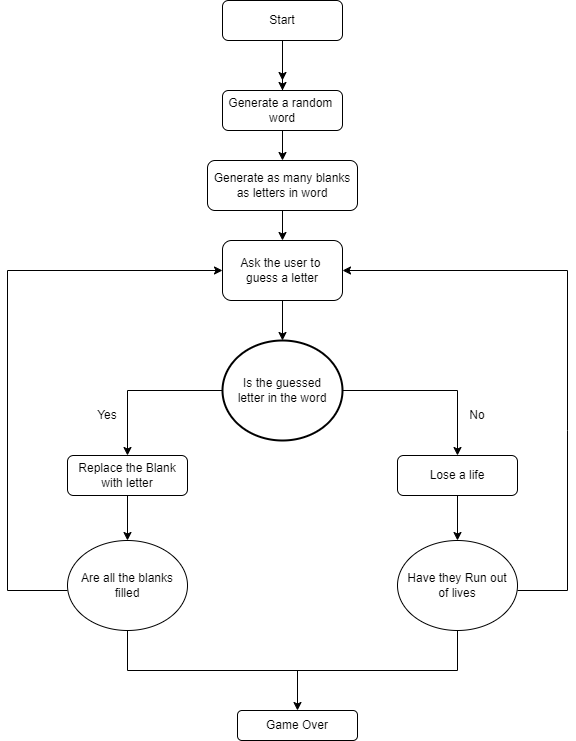

The diagram above was exported from draw.io. Its source (the exported page's mxGraphModel, read from the mxfile embedded in the PNG):
<mxGraphModel dx="1432" dy="779" grid="1" gridSize="10" guides="1" tooltips="1" connect="1" arrows="1" fold="1" page="1" pageScale="1" pageWidth="827" pageHeight="1169" math="0" shadow="0">
  <root>
    <mxCell id="WIyWlLk6GJQsqaUBKTNV-0" />
    <mxCell id="WIyWlLk6GJQsqaUBKTNV-1" parent="WIyWlLk6GJQsqaUBKTNV-0" />
    <mxCell id="WIyWlLk6GJQsqaUBKTNV-3" value="Start" style="rounded=1;whiteSpace=wrap;html=1;fontSize=12;glass=0;strokeWidth=1;shadow=0;" parent="WIyWlLk6GJQsqaUBKTNV-1" vertex="1">
      <mxGeometry x="335" y="90" width="120" height="40" as="geometry" />
    </mxCell>
    <mxCell id="gWYctVOfBYToKQUXRJ80-6" style="edgeStyle=orthogonalEdgeStyle;rounded=0;orthogonalLoop=1;jettySize=auto;html=1;exitX=0.75;exitY=1;exitDx=0;exitDy=0;" edge="1" parent="WIyWlLk6GJQsqaUBKTNV-1" source="gWYctVOfBYToKQUXRJ80-1">
      <mxGeometry relative="1" as="geometry">
        <mxPoint x="425" y="220" as="targetPoint" />
      </mxGeometry>
    </mxCell>
    <mxCell id="gWYctVOfBYToKQUXRJ80-7" style="edgeStyle=orthogonalEdgeStyle;rounded=0;orthogonalLoop=1;jettySize=auto;html=1;" edge="1" parent="WIyWlLk6GJQsqaUBKTNV-1" source="gWYctVOfBYToKQUXRJ80-1">
      <mxGeometry relative="1" as="geometry">
        <mxPoint x="395" y="170" as="targetPoint" />
      </mxGeometry>
    </mxCell>
    <mxCell id="gWYctVOfBYToKQUXRJ80-1" value="Generate a random&amp;nbsp;&lt;div&gt;word&lt;/div&gt;" style="rounded=1;whiteSpace=wrap;html=1;" vertex="1" parent="WIyWlLk6GJQsqaUBKTNV-1">
      <mxGeometry x="335" y="180" width="120" height="40" as="geometry" />
    </mxCell>
    <mxCell id="gWYctVOfBYToKQUXRJ80-3" value="Generate as many blanks as letters in word" style="rounded=1;whiteSpace=wrap;html=1;" vertex="1" parent="WIyWlLk6GJQsqaUBKTNV-1">
      <mxGeometry x="320" y="250" width="150" height="50" as="geometry" />
    </mxCell>
    <mxCell id="gWYctVOfBYToKQUXRJ80-4" value="" style="endArrow=classic;html=1;rounded=0;entryX=0.5;entryY=0;entryDx=0;entryDy=0;exitX=0.5;exitY=1;exitDx=0;exitDy=0;" edge="1" parent="WIyWlLk6GJQsqaUBKTNV-1" source="WIyWlLk6GJQsqaUBKTNV-3" target="gWYctVOfBYToKQUXRJ80-1">
      <mxGeometry width="50" height="50" relative="1" as="geometry">
        <mxPoint x="385" y="130" as="sourcePoint" />
        <mxPoint x="435" y="80" as="targetPoint" />
        <Array as="points">
          <mxPoint x="395" y="160" />
          <mxPoint x="395" y="150" />
        </Array>
      </mxGeometry>
    </mxCell>
    <mxCell id="gWYctVOfBYToKQUXRJ80-8" value="" style="endArrow=classic;html=1;rounded=0;entryX=0.5;entryY=0;entryDx=0;entryDy=0;exitX=0.5;exitY=1;exitDx=0;exitDy=0;" edge="1" parent="WIyWlLk6GJQsqaUBKTNV-1" source="gWYctVOfBYToKQUXRJ80-1">
      <mxGeometry width="50" height="50" relative="1" as="geometry">
        <mxPoint x="385" y="220" as="sourcePoint" />
        <mxPoint x="395" y="250" as="targetPoint" />
      </mxGeometry>
    </mxCell>
    <mxCell id="gWYctVOfBYToKQUXRJ80-10" value="Ask the user to&amp;nbsp; guess a letter" style="rounded=1;whiteSpace=wrap;html=1;" vertex="1" parent="WIyWlLk6GJQsqaUBKTNV-1">
      <mxGeometry x="335" y="330" width="120" height="60" as="geometry" />
    </mxCell>
    <mxCell id="gWYctVOfBYToKQUXRJ80-12" value="" style="endArrow=classic;html=1;rounded=0;" edge="1" parent="WIyWlLk6GJQsqaUBKTNV-1" target="gWYctVOfBYToKQUXRJ80-10">
      <mxGeometry width="50" height="50" relative="1" as="geometry">
        <mxPoint x="395" y="300" as="sourcePoint" />
        <mxPoint x="445" y="250" as="targetPoint" />
        <Array as="points" />
      </mxGeometry>
    </mxCell>
    <mxCell id="gWYctVOfBYToKQUXRJ80-13" value="" style="endArrow=classic;html=1;rounded=0;" edge="1" parent="WIyWlLk6GJQsqaUBKTNV-1">
      <mxGeometry width="50" height="50" relative="1" as="geometry">
        <mxPoint x="395" y="390" as="sourcePoint" />
        <mxPoint x="395" y="430" as="targetPoint" />
      </mxGeometry>
    </mxCell>
    <mxCell id="gWYctVOfBYToKQUXRJ80-15" value="Is the guessed&lt;div&gt;letter in the word&lt;/div&gt;" style="strokeWidth=2;html=1;shape=mxgraph.flowchart.start_2;whiteSpace=wrap;" vertex="1" parent="WIyWlLk6GJQsqaUBKTNV-1">
      <mxGeometry x="335" y="430" width="120" height="100" as="geometry" />
    </mxCell>
    <mxCell id="gWYctVOfBYToKQUXRJ80-27" value="" style="edgeStyle=orthogonalEdgeStyle;rounded=0;orthogonalLoop=1;jettySize=auto;html=1;" edge="1" parent="WIyWlLk6GJQsqaUBKTNV-1" source="gWYctVOfBYToKQUXRJ80-16" target="gWYctVOfBYToKQUXRJ80-24">
      <mxGeometry relative="1" as="geometry" />
    </mxCell>
    <mxCell id="gWYctVOfBYToKQUXRJ80-16" value="Lose a life" style="rounded=1;whiteSpace=wrap;html=1;" vertex="1" parent="WIyWlLk6GJQsqaUBKTNV-1">
      <mxGeometry x="510" y="545" width="120" height="40" as="geometry" />
    </mxCell>
    <mxCell id="gWYctVOfBYToKQUXRJ80-26" value="" style="edgeStyle=orthogonalEdgeStyle;rounded=0;orthogonalLoop=1;jettySize=auto;html=1;" edge="1" parent="WIyWlLk6GJQsqaUBKTNV-1" source="gWYctVOfBYToKQUXRJ80-17" target="gWYctVOfBYToKQUXRJ80-23">
      <mxGeometry relative="1" as="geometry" />
    </mxCell>
    <mxCell id="gWYctVOfBYToKQUXRJ80-17" value="Replace the Blank with letter" style="rounded=1;whiteSpace=wrap;html=1;" vertex="1" parent="WIyWlLk6GJQsqaUBKTNV-1">
      <mxGeometry x="180" y="545" width="120" height="40" as="geometry" />
    </mxCell>
    <mxCell id="gWYctVOfBYToKQUXRJ80-18" value="" style="endArrow=classic;html=1;rounded=0;entryX=0.5;entryY=0;entryDx=0;entryDy=0;" edge="1" parent="WIyWlLk6GJQsqaUBKTNV-1" target="gWYctVOfBYToKQUXRJ80-17">
      <mxGeometry width="50" height="50" relative="1" as="geometry">
        <mxPoint x="335" y="480" as="sourcePoint" />
        <mxPoint x="180" y="480" as="targetPoint" />
        <Array as="points">
          <mxPoint x="240" y="480" />
        </Array>
      </mxGeometry>
    </mxCell>
    <mxCell id="gWYctVOfBYToKQUXRJ80-19" value="" style="endArrow=classic;html=1;rounded=0;entryX=0.5;entryY=0;entryDx=0;entryDy=0;" edge="1" parent="WIyWlLk6GJQsqaUBKTNV-1" target="gWYctVOfBYToKQUXRJ80-16">
      <mxGeometry width="50" height="50" relative="1" as="geometry">
        <mxPoint x="455" y="480" as="sourcePoint" />
        <mxPoint x="620" y="480" as="targetPoint" />
        <Array as="points">
          <mxPoint x="570" y="480" />
        </Array>
      </mxGeometry>
    </mxCell>
    <mxCell id="gWYctVOfBYToKQUXRJ80-20" value="No" style="text;strokeColor=none;align=center;fillColor=none;html=1;verticalAlign=middle;whiteSpace=wrap;rounded=0;" vertex="1" parent="WIyWlLk6GJQsqaUBKTNV-1">
      <mxGeometry x="560" y="490" width="60" height="30" as="geometry" />
    </mxCell>
    <mxCell id="gWYctVOfBYToKQUXRJ80-21" value="Yes" style="text;strokeColor=none;align=center;fillColor=none;html=1;verticalAlign=middle;whiteSpace=wrap;rounded=0;" vertex="1" parent="WIyWlLk6GJQsqaUBKTNV-1">
      <mxGeometry x="190" y="490" width="60" height="30" as="geometry" />
    </mxCell>
    <mxCell id="gWYctVOfBYToKQUXRJ80-23" value="Are all the blanks filled" style="ellipse;whiteSpace=wrap;html=1;" vertex="1" parent="WIyWlLk6GJQsqaUBKTNV-1">
      <mxGeometry x="180" y="630" width="120" height="90" as="geometry" />
    </mxCell>
    <mxCell id="gWYctVOfBYToKQUXRJ80-24" value="Have they Run out&lt;div&gt;of lives&lt;/div&gt;" style="ellipse;whiteSpace=wrap;html=1;" vertex="1" parent="WIyWlLk6GJQsqaUBKTNV-1">
      <mxGeometry x="510" y="630" width="120" height="90" as="geometry" />
    </mxCell>
    <mxCell id="gWYctVOfBYToKQUXRJ80-25" value="" style="endArrow=classic;html=1;rounded=0;entryX=1;entryY=0.5;entryDx=0;entryDy=0;" edge="1" parent="WIyWlLk6GJQsqaUBKTNV-1" target="gWYctVOfBYToKQUXRJ80-10">
      <mxGeometry width="50" height="50" relative="1" as="geometry">
        <mxPoint x="630" y="680" as="sourcePoint" />
        <mxPoint x="700" y="360" as="targetPoint" />
        <Array as="points">
          <mxPoint x="680" y="680" />
          <mxPoint x="680" y="520" />
          <mxPoint x="680" y="360" />
        </Array>
      </mxGeometry>
    </mxCell>
    <mxCell id="gWYctVOfBYToKQUXRJ80-29" value="" style="endArrow=classic;html=1;rounded=0;entryX=0;entryY=0.5;entryDx=0;entryDy=0;" edge="1" parent="WIyWlLk6GJQsqaUBKTNV-1" target="gWYctVOfBYToKQUXRJ80-10">
      <mxGeometry width="50" height="50" relative="1" as="geometry">
        <mxPoint x="180" y="680" as="sourcePoint" />
        <mxPoint x="130" y="300" as="targetPoint" />
        <Array as="points">
          <mxPoint x="120" y="680" />
          <mxPoint x="120" y="360" />
        </Array>
      </mxGeometry>
    </mxCell>
    <mxCell id="gWYctVOfBYToKQUXRJ80-30" value="Game Over" style="rounded=1;whiteSpace=wrap;html=1;" vertex="1" parent="WIyWlLk6GJQsqaUBKTNV-1">
      <mxGeometry x="350" y="800" width="120" height="30" as="geometry" />
    </mxCell>
    <mxCell id="gWYctVOfBYToKQUXRJ80-31" value="" style="endArrow=none;html=1;rounded=0;entryX=0.5;entryY=1;entryDx=0;entryDy=0;" edge="1" parent="WIyWlLk6GJQsqaUBKTNV-1" target="gWYctVOfBYToKQUXRJ80-24">
      <mxGeometry width="50" height="50" relative="1" as="geometry">
        <mxPoint x="240" y="720" as="sourcePoint" />
        <mxPoint x="580" y="760" as="targetPoint" />
        <Array as="points">
          <mxPoint x="240" y="760" />
          <mxPoint x="570" y="760" />
        </Array>
      </mxGeometry>
    </mxCell>
    <mxCell id="gWYctVOfBYToKQUXRJ80-32" value="" style="endArrow=classic;html=1;rounded=0;entryX=0.5;entryY=0;entryDx=0;entryDy=0;" edge="1" parent="WIyWlLk6GJQsqaUBKTNV-1" target="gWYctVOfBYToKQUXRJ80-30">
      <mxGeometry width="50" height="50" relative="1" as="geometry">
        <mxPoint x="410" y="760" as="sourcePoint" />
        <mxPoint x="450" y="710" as="targetPoint" />
      </mxGeometry>
    </mxCell>
  </root>
</mxGraphModel>